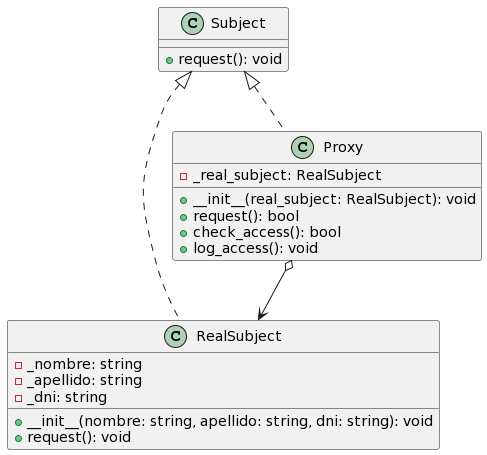

The diagram above was rendered by PlantUML. Its source (embedded in the PNG):
@startuml
class Subject {
  + request(): void
}

class RealSubject {
  - _nombre: string
  - _apellido: string
  - _dni: string
  + __init__(nombre: string, apellido: string, dni: string): void
  + request(): void
}

class Proxy {
  - _real_subject: RealSubject
  + __init__(real_subject: RealSubject): void
  + request(): bool
  + check_access(): bool
  + log_access(): void
}

Subject <|.. RealSubject
Subject <|.. Proxy
Proxy o--> RealSubject
@enduml